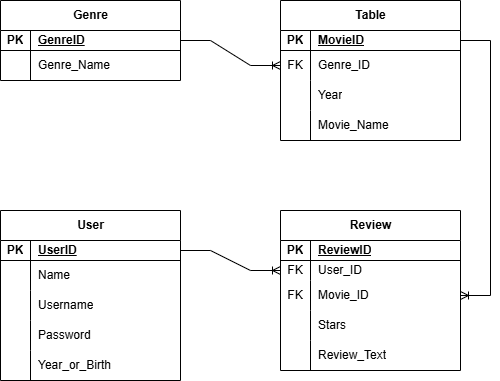

The diagram above was exported from draw.io. Its source (the exported page's mxGraphModel, read from the mxfile embedded in the PNG):
<mxGraphModel dx="821" dy="697" grid="1" gridSize="10" guides="1" tooltips="1" connect="1" arrows="1" fold="1" page="1" pageScale="1" pageWidth="827" pageHeight="1169" math="0" shadow="0">
  <root>
    <mxCell id="0" />
    <mxCell id="1" parent="0" />
    <mxCell id="0yIEFPJ6Qjz_khLUYrKd-3" value="Genre" style="shape=table;startSize=30;container=1;collapsible=1;childLayout=tableLayout;fixedRows=1;rowLines=0;fontStyle=1;align=center;resizeLast=1;html=1;" vertex="1" parent="1">
      <mxGeometry x="120" y="100" width="180" height="80" as="geometry" />
    </mxCell>
    <mxCell id="0yIEFPJ6Qjz_khLUYrKd-4" value="" style="shape=tableRow;horizontal=0;startSize=0;swimlaneHead=0;swimlaneBody=0;fillColor=none;collapsible=0;dropTarget=0;points=[[0,0.5],[1,0.5]];portConstraint=eastwest;top=0;left=0;right=0;bottom=1;" vertex="1" parent="0yIEFPJ6Qjz_khLUYrKd-3">
      <mxGeometry y="30" width="180" height="20" as="geometry" />
    </mxCell>
    <mxCell id="0yIEFPJ6Qjz_khLUYrKd-5" value="PK" style="shape=partialRectangle;connectable=0;fillColor=none;top=0;left=0;bottom=0;right=0;fontStyle=1;overflow=hidden;whiteSpace=wrap;html=1;" vertex="1" parent="0yIEFPJ6Qjz_khLUYrKd-4">
      <mxGeometry width="30" height="20" as="geometry">
        <mxRectangle width="30" height="20" as="alternateBounds" />
      </mxGeometry>
    </mxCell>
    <mxCell id="0yIEFPJ6Qjz_khLUYrKd-6" value="GenreID" style="shape=partialRectangle;connectable=0;fillColor=none;top=0;left=0;bottom=0;right=0;align=left;spacingLeft=6;fontStyle=5;overflow=hidden;whiteSpace=wrap;html=1;" vertex="1" parent="0yIEFPJ6Qjz_khLUYrKd-4">
      <mxGeometry x="30" width="150" height="20" as="geometry">
        <mxRectangle width="150" height="20" as="alternateBounds" />
      </mxGeometry>
    </mxCell>
    <mxCell id="0yIEFPJ6Qjz_khLUYrKd-7" value="" style="shape=tableRow;horizontal=0;startSize=0;swimlaneHead=0;swimlaneBody=0;fillColor=none;collapsible=0;dropTarget=0;points=[[0,0.5],[1,0.5]];portConstraint=eastwest;top=0;left=0;right=0;bottom=0;" vertex="1" parent="0yIEFPJ6Qjz_khLUYrKd-3">
      <mxGeometry y="50" width="180" height="30" as="geometry" />
    </mxCell>
    <mxCell id="0yIEFPJ6Qjz_khLUYrKd-8" value="" style="shape=partialRectangle;connectable=0;fillColor=none;top=0;left=0;bottom=0;right=0;editable=1;overflow=hidden;whiteSpace=wrap;html=1;" vertex="1" parent="0yIEFPJ6Qjz_khLUYrKd-7">
      <mxGeometry width="30" height="30" as="geometry">
        <mxRectangle width="30" height="30" as="alternateBounds" />
      </mxGeometry>
    </mxCell>
    <mxCell id="0yIEFPJ6Qjz_khLUYrKd-9" value="Genre_Name" style="shape=partialRectangle;connectable=0;fillColor=none;top=0;left=0;bottom=0;right=0;align=left;spacingLeft=6;overflow=hidden;whiteSpace=wrap;html=1;" vertex="1" parent="0yIEFPJ6Qjz_khLUYrKd-7">
      <mxGeometry x="30" width="150" height="30" as="geometry">
        <mxRectangle width="150" height="30" as="alternateBounds" />
      </mxGeometry>
    </mxCell>
    <mxCell id="0yIEFPJ6Qjz_khLUYrKd-18" value="User" style="shape=table;startSize=30;container=1;collapsible=1;childLayout=tableLayout;fixedRows=1;rowLines=0;fontStyle=1;align=center;resizeLast=1;html=1;" vertex="1" parent="1">
      <mxGeometry x="120" y="310" width="180" height="170" as="geometry" />
    </mxCell>
    <mxCell id="0yIEFPJ6Qjz_khLUYrKd-19" value="" style="shape=tableRow;horizontal=0;startSize=0;swimlaneHead=0;swimlaneBody=0;fillColor=none;collapsible=0;dropTarget=0;points=[[0,0.5],[1,0.5]];portConstraint=eastwest;top=0;left=0;right=0;bottom=1;" vertex="1" parent="0yIEFPJ6Qjz_khLUYrKd-18">
      <mxGeometry y="30" width="180" height="20" as="geometry" />
    </mxCell>
    <mxCell id="0yIEFPJ6Qjz_khLUYrKd-20" value="PK" style="shape=partialRectangle;connectable=0;fillColor=none;top=0;left=0;bottom=0;right=0;fontStyle=1;overflow=hidden;whiteSpace=wrap;html=1;" vertex="1" parent="0yIEFPJ6Qjz_khLUYrKd-19">
      <mxGeometry width="30" height="20" as="geometry">
        <mxRectangle width="30" height="20" as="alternateBounds" />
      </mxGeometry>
    </mxCell>
    <mxCell id="0yIEFPJ6Qjz_khLUYrKd-21" value="UserID" style="shape=partialRectangle;connectable=0;fillColor=none;top=0;left=0;bottom=0;right=0;align=left;spacingLeft=6;fontStyle=5;overflow=hidden;whiteSpace=wrap;html=1;" vertex="1" parent="0yIEFPJ6Qjz_khLUYrKd-19">
      <mxGeometry x="30" width="150" height="20" as="geometry">
        <mxRectangle width="150" height="20" as="alternateBounds" />
      </mxGeometry>
    </mxCell>
    <mxCell id="0yIEFPJ6Qjz_khLUYrKd-22" value="" style="shape=tableRow;horizontal=0;startSize=0;swimlaneHead=0;swimlaneBody=0;fillColor=none;collapsible=0;dropTarget=0;points=[[0,0.5],[1,0.5]];portConstraint=eastwest;top=0;left=0;right=0;bottom=0;" vertex="1" parent="0yIEFPJ6Qjz_khLUYrKd-18">
      <mxGeometry y="50" width="180" height="30" as="geometry" />
    </mxCell>
    <mxCell id="0yIEFPJ6Qjz_khLUYrKd-23" value="" style="shape=partialRectangle;connectable=0;fillColor=none;top=0;left=0;bottom=0;right=0;editable=1;overflow=hidden;whiteSpace=wrap;html=1;" vertex="1" parent="0yIEFPJ6Qjz_khLUYrKd-22">
      <mxGeometry width="30" height="30" as="geometry">
        <mxRectangle width="30" height="30" as="alternateBounds" />
      </mxGeometry>
    </mxCell>
    <mxCell id="0yIEFPJ6Qjz_khLUYrKd-24" value="Name" style="shape=partialRectangle;connectable=0;fillColor=none;top=0;left=0;bottom=0;right=0;align=left;spacingLeft=6;overflow=hidden;whiteSpace=wrap;html=1;" vertex="1" parent="0yIEFPJ6Qjz_khLUYrKd-22">
      <mxGeometry x="30" width="150" height="30" as="geometry">
        <mxRectangle width="150" height="30" as="alternateBounds" />
      </mxGeometry>
    </mxCell>
    <mxCell id="0yIEFPJ6Qjz_khLUYrKd-25" value="" style="shape=tableRow;horizontal=0;startSize=0;swimlaneHead=0;swimlaneBody=0;fillColor=none;collapsible=0;dropTarget=0;points=[[0,0.5],[1,0.5]];portConstraint=eastwest;top=0;left=0;right=0;bottom=0;" vertex="1" parent="0yIEFPJ6Qjz_khLUYrKd-18">
      <mxGeometry y="80" width="180" height="30" as="geometry" />
    </mxCell>
    <mxCell id="0yIEFPJ6Qjz_khLUYrKd-26" value="" style="shape=partialRectangle;connectable=0;fillColor=none;top=0;left=0;bottom=0;right=0;editable=1;overflow=hidden;whiteSpace=wrap;html=1;" vertex="1" parent="0yIEFPJ6Qjz_khLUYrKd-25">
      <mxGeometry width="30" height="30" as="geometry">
        <mxRectangle width="30" height="30" as="alternateBounds" />
      </mxGeometry>
    </mxCell>
    <mxCell id="0yIEFPJ6Qjz_khLUYrKd-27" value="Username" style="shape=partialRectangle;connectable=0;fillColor=none;top=0;left=0;bottom=0;right=0;align=left;spacingLeft=6;overflow=hidden;whiteSpace=wrap;html=1;" vertex="1" parent="0yIEFPJ6Qjz_khLUYrKd-25">
      <mxGeometry x="30" width="150" height="30" as="geometry">
        <mxRectangle width="150" height="30" as="alternateBounds" />
      </mxGeometry>
    </mxCell>
    <mxCell id="0yIEFPJ6Qjz_khLUYrKd-28" value="" style="shape=tableRow;horizontal=0;startSize=0;swimlaneHead=0;swimlaneBody=0;fillColor=none;collapsible=0;dropTarget=0;points=[[0,0.5],[1,0.5]];portConstraint=eastwest;top=0;left=0;right=0;bottom=0;" vertex="1" parent="0yIEFPJ6Qjz_khLUYrKd-18">
      <mxGeometry y="110" width="180" height="30" as="geometry" />
    </mxCell>
    <mxCell id="0yIEFPJ6Qjz_khLUYrKd-29" value="" style="shape=partialRectangle;connectable=0;fillColor=none;top=0;left=0;bottom=0;right=0;editable=1;overflow=hidden;whiteSpace=wrap;html=1;" vertex="1" parent="0yIEFPJ6Qjz_khLUYrKd-28">
      <mxGeometry width="30" height="30" as="geometry">
        <mxRectangle width="30" height="30" as="alternateBounds" />
      </mxGeometry>
    </mxCell>
    <mxCell id="0yIEFPJ6Qjz_khLUYrKd-30" value="Password" style="shape=partialRectangle;connectable=0;fillColor=none;top=0;left=0;bottom=0;right=0;align=left;spacingLeft=6;overflow=hidden;whiteSpace=wrap;html=1;" vertex="1" parent="0yIEFPJ6Qjz_khLUYrKd-28">
      <mxGeometry x="30" width="150" height="30" as="geometry">
        <mxRectangle width="150" height="30" as="alternateBounds" />
      </mxGeometry>
    </mxCell>
    <mxCell id="0yIEFPJ6Qjz_khLUYrKd-44" value="" style="shape=tableRow;horizontal=0;startSize=0;swimlaneHead=0;swimlaneBody=0;fillColor=none;collapsible=0;dropTarget=0;points=[[0,0.5],[1,0.5]];portConstraint=eastwest;top=0;left=0;right=0;bottom=0;" vertex="1" parent="0yIEFPJ6Qjz_khLUYrKd-18">
      <mxGeometry y="140" width="180" height="30" as="geometry" />
    </mxCell>
    <mxCell id="0yIEFPJ6Qjz_khLUYrKd-45" value="" style="shape=partialRectangle;connectable=0;fillColor=none;top=0;left=0;bottom=0;right=0;editable=1;overflow=hidden;whiteSpace=wrap;html=1;" vertex="1" parent="0yIEFPJ6Qjz_khLUYrKd-44">
      <mxGeometry width="30" height="30" as="geometry">
        <mxRectangle width="30" height="30" as="alternateBounds" />
      </mxGeometry>
    </mxCell>
    <mxCell id="0yIEFPJ6Qjz_khLUYrKd-46" value="Year_or_Birth" style="shape=partialRectangle;connectable=0;fillColor=none;top=0;left=0;bottom=0;right=0;align=left;spacingLeft=6;overflow=hidden;whiteSpace=wrap;html=1;" vertex="1" parent="0yIEFPJ6Qjz_khLUYrKd-44">
      <mxGeometry x="30" width="150" height="30" as="geometry">
        <mxRectangle width="150" height="30" as="alternateBounds" />
      </mxGeometry>
    </mxCell>
    <mxCell id="0yIEFPJ6Qjz_khLUYrKd-31" value="Table" style="shape=table;startSize=30;container=1;collapsible=1;childLayout=tableLayout;fixedRows=1;rowLines=0;fontStyle=1;align=center;resizeLast=1;html=1;" vertex="1" parent="1">
      <mxGeometry x="400" y="100" width="180" height="140" as="geometry" />
    </mxCell>
    <mxCell id="0yIEFPJ6Qjz_khLUYrKd-32" value="" style="shape=tableRow;horizontal=0;startSize=0;swimlaneHead=0;swimlaneBody=0;fillColor=none;collapsible=0;dropTarget=0;points=[[0,0.5],[1,0.5]];portConstraint=eastwest;top=0;left=0;right=0;bottom=1;" vertex="1" parent="0yIEFPJ6Qjz_khLUYrKd-31">
      <mxGeometry y="30" width="180" height="20" as="geometry" />
    </mxCell>
    <mxCell id="0yIEFPJ6Qjz_khLUYrKd-33" value="PK" style="shape=partialRectangle;connectable=0;fillColor=none;top=0;left=0;bottom=0;right=0;fontStyle=1;overflow=hidden;whiteSpace=wrap;html=1;" vertex="1" parent="0yIEFPJ6Qjz_khLUYrKd-32">
      <mxGeometry width="30" height="20" as="geometry">
        <mxRectangle width="30" height="20" as="alternateBounds" />
      </mxGeometry>
    </mxCell>
    <mxCell id="0yIEFPJ6Qjz_khLUYrKd-34" value="MovieID" style="shape=partialRectangle;connectable=0;fillColor=none;top=0;left=0;bottom=0;right=0;align=left;spacingLeft=6;fontStyle=5;overflow=hidden;whiteSpace=wrap;html=1;" vertex="1" parent="0yIEFPJ6Qjz_khLUYrKd-32">
      <mxGeometry x="30" width="150" height="20" as="geometry">
        <mxRectangle width="150" height="20" as="alternateBounds" />
      </mxGeometry>
    </mxCell>
    <mxCell id="0yIEFPJ6Qjz_khLUYrKd-35" value="" style="shape=tableRow;horizontal=0;startSize=0;swimlaneHead=0;swimlaneBody=0;fillColor=none;collapsible=0;dropTarget=0;points=[[0,0.5],[1,0.5]];portConstraint=eastwest;top=0;left=0;right=0;bottom=0;" vertex="1" parent="0yIEFPJ6Qjz_khLUYrKd-31">
      <mxGeometry y="50" width="180" height="30" as="geometry" />
    </mxCell>
    <mxCell id="0yIEFPJ6Qjz_khLUYrKd-36" value="FK" style="shape=partialRectangle;connectable=0;fillColor=none;top=0;left=0;bottom=0;right=0;editable=1;overflow=hidden;whiteSpace=wrap;html=1;" vertex="1" parent="0yIEFPJ6Qjz_khLUYrKd-35">
      <mxGeometry width="30" height="30" as="geometry">
        <mxRectangle width="30" height="30" as="alternateBounds" />
      </mxGeometry>
    </mxCell>
    <mxCell id="0yIEFPJ6Qjz_khLUYrKd-37" value="Genre_ID" style="shape=partialRectangle;connectable=0;fillColor=none;top=0;left=0;bottom=0;right=0;align=left;spacingLeft=6;overflow=hidden;whiteSpace=wrap;html=1;" vertex="1" parent="0yIEFPJ6Qjz_khLUYrKd-35">
      <mxGeometry x="30" width="150" height="30" as="geometry">
        <mxRectangle width="150" height="30" as="alternateBounds" />
      </mxGeometry>
    </mxCell>
    <mxCell id="0yIEFPJ6Qjz_khLUYrKd-38" value="" style="shape=tableRow;horizontal=0;startSize=0;swimlaneHead=0;swimlaneBody=0;fillColor=none;collapsible=0;dropTarget=0;points=[[0,0.5],[1,0.5]];portConstraint=eastwest;top=0;left=0;right=0;bottom=0;" vertex="1" parent="0yIEFPJ6Qjz_khLUYrKd-31">
      <mxGeometry y="80" width="180" height="30" as="geometry" />
    </mxCell>
    <mxCell id="0yIEFPJ6Qjz_khLUYrKd-39" value="" style="shape=partialRectangle;connectable=0;fillColor=none;top=0;left=0;bottom=0;right=0;editable=1;overflow=hidden;whiteSpace=wrap;html=1;" vertex="1" parent="0yIEFPJ6Qjz_khLUYrKd-38">
      <mxGeometry width="30" height="30" as="geometry">
        <mxRectangle width="30" height="30" as="alternateBounds" />
      </mxGeometry>
    </mxCell>
    <mxCell id="0yIEFPJ6Qjz_khLUYrKd-40" value="Year" style="shape=partialRectangle;connectable=0;fillColor=none;top=0;left=0;bottom=0;right=0;align=left;spacingLeft=6;overflow=hidden;whiteSpace=wrap;html=1;" vertex="1" parent="0yIEFPJ6Qjz_khLUYrKd-38">
      <mxGeometry x="30" width="150" height="30" as="geometry">
        <mxRectangle width="150" height="30" as="alternateBounds" />
      </mxGeometry>
    </mxCell>
    <mxCell id="0yIEFPJ6Qjz_khLUYrKd-41" value="" style="shape=tableRow;horizontal=0;startSize=0;swimlaneHead=0;swimlaneBody=0;fillColor=none;collapsible=0;dropTarget=0;points=[[0,0.5],[1,0.5]];portConstraint=eastwest;top=0;left=0;right=0;bottom=0;" vertex="1" parent="0yIEFPJ6Qjz_khLUYrKd-31">
      <mxGeometry y="110" width="180" height="30" as="geometry" />
    </mxCell>
    <mxCell id="0yIEFPJ6Qjz_khLUYrKd-42" value="" style="shape=partialRectangle;connectable=0;fillColor=none;top=0;left=0;bottom=0;right=0;editable=1;overflow=hidden;whiteSpace=wrap;html=1;" vertex="1" parent="0yIEFPJ6Qjz_khLUYrKd-41">
      <mxGeometry width="30" height="30" as="geometry">
        <mxRectangle width="30" height="30" as="alternateBounds" />
      </mxGeometry>
    </mxCell>
    <mxCell id="0yIEFPJ6Qjz_khLUYrKd-43" value="Movie_Name" style="shape=partialRectangle;connectable=0;fillColor=none;top=0;left=0;bottom=0;right=0;align=left;spacingLeft=6;overflow=hidden;whiteSpace=wrap;html=1;" vertex="1" parent="0yIEFPJ6Qjz_khLUYrKd-41">
      <mxGeometry x="30" width="150" height="30" as="geometry">
        <mxRectangle width="150" height="30" as="alternateBounds" />
      </mxGeometry>
    </mxCell>
    <mxCell id="0yIEFPJ6Qjz_khLUYrKd-47" value="Review" style="shape=table;startSize=30;container=1;collapsible=1;childLayout=tableLayout;fixedRows=1;rowLines=0;fontStyle=1;align=center;resizeLast=1;html=1;" vertex="1" parent="1">
      <mxGeometry x="400" y="310" width="180" height="160" as="geometry" />
    </mxCell>
    <mxCell id="0yIEFPJ6Qjz_khLUYrKd-48" value="" style="shape=tableRow;horizontal=0;startSize=0;swimlaneHead=0;swimlaneBody=0;fillColor=none;collapsible=0;dropTarget=0;points=[[0,0.5],[1,0.5]];portConstraint=eastwest;top=0;left=0;right=0;bottom=1;" vertex="1" parent="0yIEFPJ6Qjz_khLUYrKd-47">
      <mxGeometry y="30" width="180" height="20" as="geometry" />
    </mxCell>
    <mxCell id="0yIEFPJ6Qjz_khLUYrKd-49" value="PK" style="shape=partialRectangle;connectable=0;fillColor=none;top=0;left=0;bottom=0;right=0;fontStyle=1;overflow=hidden;whiteSpace=wrap;html=1;" vertex="1" parent="0yIEFPJ6Qjz_khLUYrKd-48">
      <mxGeometry width="30" height="20" as="geometry">
        <mxRectangle width="30" height="20" as="alternateBounds" />
      </mxGeometry>
    </mxCell>
    <mxCell id="0yIEFPJ6Qjz_khLUYrKd-50" value="ReviewID" style="shape=partialRectangle;connectable=0;fillColor=none;top=0;left=0;bottom=0;right=0;align=left;spacingLeft=6;fontStyle=5;overflow=hidden;whiteSpace=wrap;html=1;" vertex="1" parent="0yIEFPJ6Qjz_khLUYrKd-48">
      <mxGeometry x="30" width="150" height="20" as="geometry">
        <mxRectangle width="150" height="20" as="alternateBounds" />
      </mxGeometry>
    </mxCell>
    <mxCell id="0yIEFPJ6Qjz_khLUYrKd-51" value="" style="shape=tableRow;horizontal=0;startSize=0;swimlaneHead=0;swimlaneBody=0;fillColor=none;collapsible=0;dropTarget=0;points=[[0,0.5],[1,0.5]];portConstraint=eastwest;top=0;left=0;right=0;bottom=0;" vertex="1" parent="0yIEFPJ6Qjz_khLUYrKd-47">
      <mxGeometry y="50" width="180" height="20" as="geometry" />
    </mxCell>
    <mxCell id="0yIEFPJ6Qjz_khLUYrKd-52" value="FK" style="shape=partialRectangle;connectable=0;fillColor=none;top=0;left=0;bottom=0;right=0;editable=1;overflow=hidden;whiteSpace=wrap;html=1;" vertex="1" parent="0yIEFPJ6Qjz_khLUYrKd-51">
      <mxGeometry width="30" height="20" as="geometry">
        <mxRectangle width="30" height="20" as="alternateBounds" />
      </mxGeometry>
    </mxCell>
    <mxCell id="0yIEFPJ6Qjz_khLUYrKd-53" value="User_ID" style="shape=partialRectangle;connectable=0;fillColor=none;top=0;left=0;bottom=0;right=0;align=left;spacingLeft=6;overflow=hidden;whiteSpace=wrap;html=1;" vertex="1" parent="0yIEFPJ6Qjz_khLUYrKd-51">
      <mxGeometry x="30" width="150" height="20" as="geometry">
        <mxRectangle width="150" height="20" as="alternateBounds" />
      </mxGeometry>
    </mxCell>
    <mxCell id="0yIEFPJ6Qjz_khLUYrKd-54" value="" style="shape=tableRow;horizontal=0;startSize=0;swimlaneHead=0;swimlaneBody=0;fillColor=none;collapsible=0;dropTarget=0;points=[[0,0.5],[1,0.5]];portConstraint=eastwest;top=0;left=0;right=0;bottom=0;" vertex="1" parent="0yIEFPJ6Qjz_khLUYrKd-47">
      <mxGeometry y="70" width="180" height="30" as="geometry" />
    </mxCell>
    <mxCell id="0yIEFPJ6Qjz_khLUYrKd-55" value="FK" style="shape=partialRectangle;connectable=0;fillColor=none;top=0;left=0;bottom=0;right=0;editable=1;overflow=hidden;whiteSpace=wrap;html=1;" vertex="1" parent="0yIEFPJ6Qjz_khLUYrKd-54">
      <mxGeometry width="30" height="30" as="geometry">
        <mxRectangle width="30" height="30" as="alternateBounds" />
      </mxGeometry>
    </mxCell>
    <mxCell id="0yIEFPJ6Qjz_khLUYrKd-56" value="Movie_ID" style="shape=partialRectangle;connectable=0;fillColor=none;top=0;left=0;bottom=0;right=0;align=left;spacingLeft=6;overflow=hidden;whiteSpace=wrap;html=1;" vertex="1" parent="0yIEFPJ6Qjz_khLUYrKd-54">
      <mxGeometry x="30" width="150" height="30" as="geometry">
        <mxRectangle width="150" height="30" as="alternateBounds" />
      </mxGeometry>
    </mxCell>
    <mxCell id="0yIEFPJ6Qjz_khLUYrKd-57" value="" style="shape=tableRow;horizontal=0;startSize=0;swimlaneHead=0;swimlaneBody=0;fillColor=none;collapsible=0;dropTarget=0;points=[[0,0.5],[1,0.5]];portConstraint=eastwest;top=0;left=0;right=0;bottom=0;" vertex="1" parent="0yIEFPJ6Qjz_khLUYrKd-47">
      <mxGeometry y="100" width="180" height="30" as="geometry" />
    </mxCell>
    <mxCell id="0yIEFPJ6Qjz_khLUYrKd-58" value="" style="shape=partialRectangle;connectable=0;fillColor=none;top=0;left=0;bottom=0;right=0;editable=1;overflow=hidden;whiteSpace=wrap;html=1;" vertex="1" parent="0yIEFPJ6Qjz_khLUYrKd-57">
      <mxGeometry width="30" height="30" as="geometry">
        <mxRectangle width="30" height="30" as="alternateBounds" />
      </mxGeometry>
    </mxCell>
    <mxCell id="0yIEFPJ6Qjz_khLUYrKd-59" value="Stars" style="shape=partialRectangle;connectable=0;fillColor=none;top=0;left=0;bottom=0;right=0;align=left;spacingLeft=6;overflow=hidden;whiteSpace=wrap;html=1;" vertex="1" parent="0yIEFPJ6Qjz_khLUYrKd-57">
      <mxGeometry x="30" width="150" height="30" as="geometry">
        <mxRectangle width="150" height="30" as="alternateBounds" />
      </mxGeometry>
    </mxCell>
    <mxCell id="0yIEFPJ6Qjz_khLUYrKd-60" value="" style="shape=tableRow;horizontal=0;startSize=0;swimlaneHead=0;swimlaneBody=0;fillColor=none;collapsible=0;dropTarget=0;points=[[0,0.5],[1,0.5]];portConstraint=eastwest;top=0;left=0;right=0;bottom=0;" vertex="1" parent="0yIEFPJ6Qjz_khLUYrKd-47">
      <mxGeometry y="130" width="180" height="30" as="geometry" />
    </mxCell>
    <mxCell id="0yIEFPJ6Qjz_khLUYrKd-61" value="" style="shape=partialRectangle;connectable=0;fillColor=none;top=0;left=0;bottom=0;right=0;editable=1;overflow=hidden;whiteSpace=wrap;html=1;" vertex="1" parent="0yIEFPJ6Qjz_khLUYrKd-60">
      <mxGeometry width="30" height="30" as="geometry">
        <mxRectangle width="30" height="30" as="alternateBounds" />
      </mxGeometry>
    </mxCell>
    <mxCell id="0yIEFPJ6Qjz_khLUYrKd-62" value="Review_Text" style="shape=partialRectangle;connectable=0;fillColor=none;top=0;left=0;bottom=0;right=0;align=left;spacingLeft=6;overflow=hidden;whiteSpace=wrap;html=1;" vertex="1" parent="0yIEFPJ6Qjz_khLUYrKd-60">
      <mxGeometry x="30" width="150" height="30" as="geometry">
        <mxRectangle width="150" height="30" as="alternateBounds" />
      </mxGeometry>
    </mxCell>
    <mxCell id="0yIEFPJ6Qjz_khLUYrKd-63" value="" style="edgeStyle=entityRelationEdgeStyle;fontSize=12;html=1;endArrow=ERoneToMany;rounded=0;exitX=1;exitY=0.5;exitDx=0;exitDy=0;entryX=0;entryY=0.5;entryDx=0;entryDy=0;" edge="1" parent="1" source="0yIEFPJ6Qjz_khLUYrKd-4" target="0yIEFPJ6Qjz_khLUYrKd-35">
      <mxGeometry width="100" height="100" relative="1" as="geometry">
        <mxPoint x="90" y="430" as="sourcePoint" />
        <mxPoint x="190" y="330" as="targetPoint" />
      </mxGeometry>
    </mxCell>
    <mxCell id="0yIEFPJ6Qjz_khLUYrKd-82" value="" style="edgeStyle=entityRelationEdgeStyle;fontSize=12;html=1;endArrow=ERoneToMany;rounded=0;exitX=1;exitY=0.5;exitDx=0;exitDy=0;entryX=0;entryY=0.5;entryDx=0;entryDy=0;" edge="1" parent="1" source="0yIEFPJ6Qjz_khLUYrKd-19" target="0yIEFPJ6Qjz_khLUYrKd-51">
      <mxGeometry width="100" height="100" relative="1" as="geometry">
        <mxPoint x="313.5" y="350" as="sourcePoint" />
        <mxPoint x="413.5" y="250" as="targetPoint" />
      </mxGeometry>
    </mxCell>
    <mxCell id="0yIEFPJ6Qjz_khLUYrKd-83" value="" style="edgeStyle=entityRelationEdgeStyle;fontSize=12;html=1;endArrow=ERoneToMany;rounded=0;exitX=1;exitY=0.5;exitDx=0;exitDy=0;entryX=1;entryY=0.5;entryDx=0;entryDy=0;" edge="1" parent="1" source="0yIEFPJ6Qjz_khLUYrKd-32" target="0yIEFPJ6Qjz_khLUYrKd-54">
      <mxGeometry width="100" height="100" relative="1" as="geometry">
        <mxPoint x="510" y="500" as="sourcePoint" />
        <mxPoint x="580" y="330" as="targetPoint" />
        <Array as="points">
          <mxPoint x="640" y="330" />
          <mxPoint x="670" y="290" />
          <mxPoint x="690" y="260" />
          <mxPoint x="670" y="290" />
          <mxPoint x="620" y="330" />
          <mxPoint x="730" y="280" />
          <mxPoint x="680" y="280" />
          <mxPoint x="650" y="280" />
        </Array>
      </mxGeometry>
    </mxCell>
  </root>
</mxGraphModel>